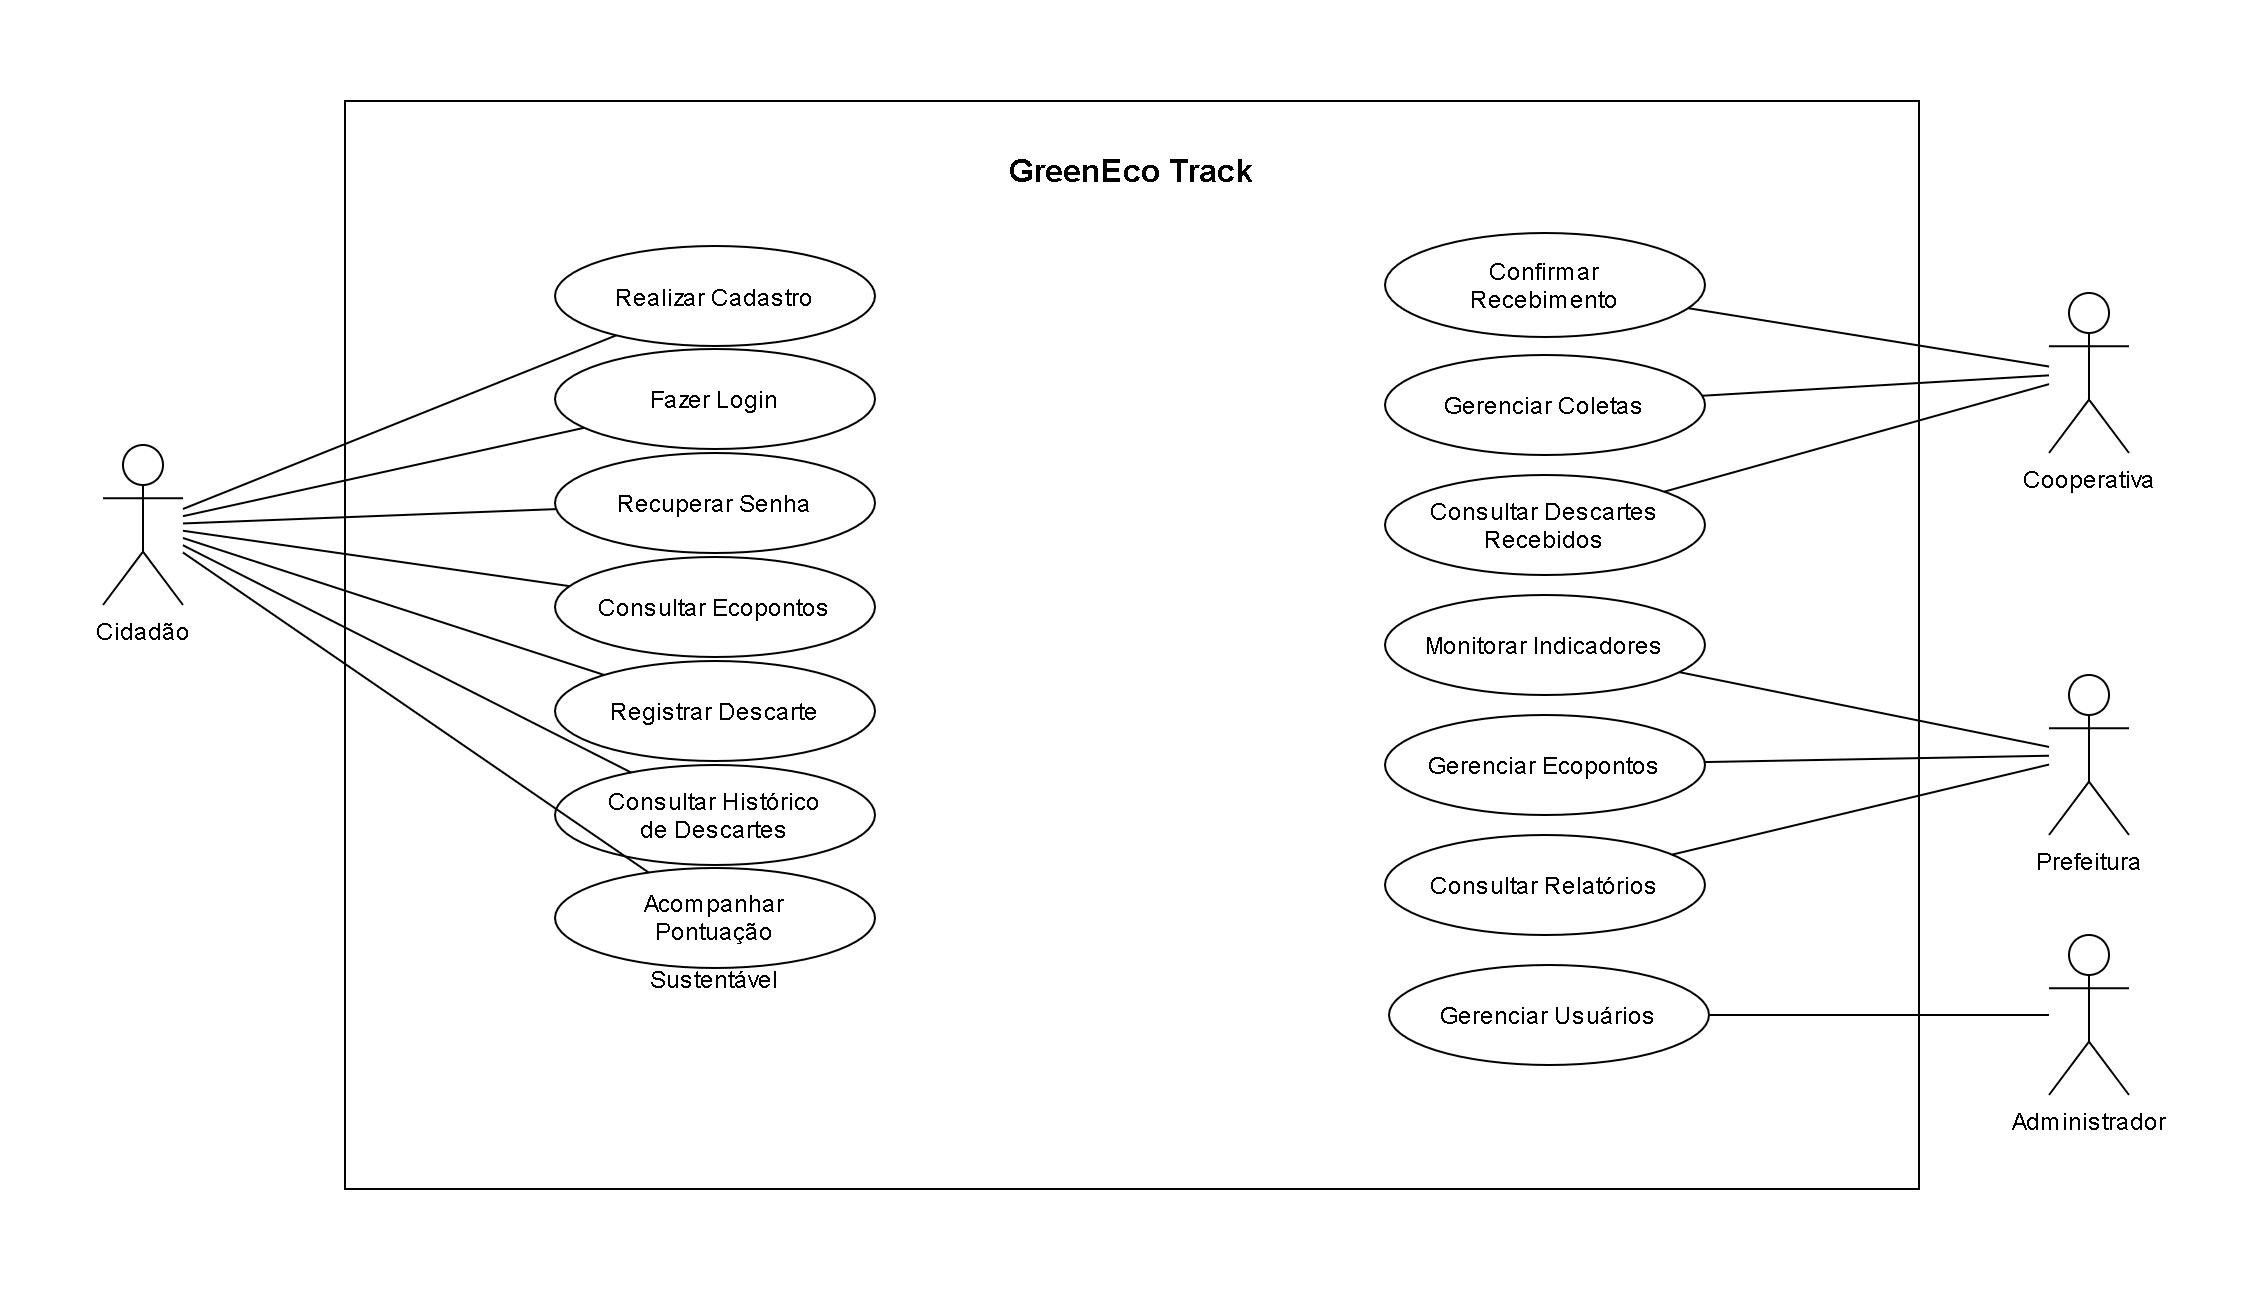

The diagram above was exported from draw.io. Its source (the exported page's mxGraphModel, read from the mxfile embedded in the PNG):
<mxGraphModel dx="1269" dy="1795" grid="0" gridSize="10" guides="1" tooltips="1" connect="1" arrows="1" fold="1" page="1" pageScale="1" pageWidth="827" pageHeight="1169" math="0" shadow="0">
  <root>
    <mxCell id="0" />
    <mxCell id="1" parent="0" />
    <mxCell id="LKC7fWH2kCV840kzNWLZ-163" parent="1" style="rounded=0;whiteSpace=wrap;html=1;labelPosition=center;verticalLabelPosition=middle;align=center;verticalAlign=top;fontStyle=1;fontSize=16;textShadow=0;labelBorderColor=none;labelBackgroundColor=none;" value="&lt;div&gt;&lt;br&gt;&lt;/div&gt;&lt;div&gt;&lt;span style=&quot;background-color: transparent; color: light-dark(rgb(0, 0, 0), rgb(255, 255, 255));&quot;&gt;GreenEco&amp;nbsp;&lt;/span&gt;&lt;span style=&quot;background-color: transparent; color: light-dark(rgb(0, 0, 0), rgb(255, 255, 255));&quot;&gt;Track&lt;/span&gt;&lt;/div&gt;&lt;div&gt;&lt;div&gt;&lt;br&gt;&lt;/div&gt;&lt;/div&gt;" vertex="1">
      <mxGeometry height="544" width="787" x="333" y="-4" as="geometry" />
    </mxCell>
    <mxCell id="LKC7fWH2kCV840kzNWLZ-23" parent="1" style="shape=umlActor;verticalLabelPosition=bottom;verticalAlign=top;html=1;" value="Administrador&lt;div&gt;&lt;br&gt;&lt;/div&gt;" vertex="1">
      <mxGeometry height="80" width="40" x="1185" y="413" as="geometry" />
    </mxCell>
    <mxCell id="LKC7fWH2kCV840kzNWLZ-96" parent="1" style="ellipse;whiteSpace=wrap;html=1;shapeInside=1;" value="&lt;div&gt;Confirmar Recebimento&lt;/div&gt;" vertex="1">
      <mxGeometry height="52" width="160" x="853" y="62" as="geometry" />
    </mxCell>
    <mxCell id="LKC7fWH2kCV840kzNWLZ-131" parent="1" style="shape=umlActor;verticalLabelPosition=bottom;verticalAlign=top;html=1;" value="&lt;div&gt;Cooperativa&lt;/div&gt;" vertex="1">
      <mxGeometry height="80" width="40" x="1185" y="92" as="geometry" />
    </mxCell>
    <mxCell id="LKC7fWH2kCV840kzNWLZ-134" parent="1" style="shape=umlActor;verticalLabelPosition=bottom;verticalAlign=top;html=1;" value="&lt;div&gt;Prefeitura&lt;/div&gt;&lt;div&gt;&lt;br&gt;&lt;/div&gt;" vertex="1">
      <mxGeometry height="80" width="40" x="1185" y="283" as="geometry" />
    </mxCell>
    <mxCell id="LKC7fWH2kCV840kzNWLZ-136" parent="1" style="ellipse;whiteSpace=wrap;html=1;shapeInside=1;" value="&lt;div&gt;Gerenciar Coletas&lt;/div&gt;" vertex="1">
      <mxGeometry height="50" width="160" x="853" y="123" as="geometry" />
    </mxCell>
    <mxCell id="LKC7fWH2kCV840kzNWLZ-137" parent="1" style="ellipse;whiteSpace=wrap;html=1;shapeInside=1;" value="&lt;div&gt;Monitorar Indicadores&lt;/div&gt;" vertex="1">
      <mxGeometry height="50" width="160" x="853" y="243" as="geometry" />
    </mxCell>
    <mxCell id="LKC7fWH2kCV840kzNWLZ-138" parent="1" style="ellipse;whiteSpace=wrap;html=1;shapeInside=1;" value="Consultar Relatórios" vertex="1">
      <mxGeometry height="50" width="160" x="853" y="363" as="geometry" />
    </mxCell>
    <mxCell id="LKC7fWH2kCV840kzNWLZ-142" edge="1" parent="1" source="LKC7fWH2kCV840kzNWLZ-131" style="endArrow=none;html=1;rounded=0;" target="LKC7fWH2kCV840kzNWLZ-96" value="">
      <mxGeometry height="50" relative="1" width="50" as="geometry">
        <mxPoint x="731" y="30.5" as="sourcePoint" />
        <mxPoint x="851" y="33.5" as="targetPoint" />
      </mxGeometry>
    </mxCell>
    <mxCell id="LKC7fWH2kCV840kzNWLZ-144" edge="1" parent="1" source="LKC7fWH2kCV840kzNWLZ-131" style="endArrow=none;html=1;rounded=0;" target="LKC7fWH2kCV840kzNWLZ-136" value="">
      <mxGeometry height="50" relative="1" width="50" as="geometry">
        <mxPoint x="781" y="73" as="sourcePoint" />
        <mxPoint x="873" y="55" as="targetPoint" />
      </mxGeometry>
    </mxCell>
    <mxCell id="LKC7fWH2kCV840kzNWLZ-146" edge="1" parent="1" source="LKC7fWH2kCV840kzNWLZ-134" style="endArrow=none;html=1;rounded=0;" target="LKC7fWH2kCV840kzNWLZ-138" value="">
      <mxGeometry height="50" relative="1" width="50" as="geometry">
        <mxPoint x="754" y="324" as="sourcePoint" />
        <mxPoint x="846" y="306" as="targetPoint" />
      </mxGeometry>
    </mxCell>
    <mxCell id="LKC7fWH2kCV840kzNWLZ-147" edge="1" parent="1" source="LKC7fWH2kCV840kzNWLZ-134" style="endArrow=none;html=1;rounded=0;" target="LKC7fWH2kCV840kzNWLZ-137" value="">
      <mxGeometry height="50" relative="1" width="50" as="geometry">
        <mxPoint x="766" y="302" as="sourcePoint" />
        <mxPoint x="858" y="284" as="targetPoint" />
      </mxGeometry>
    </mxCell>
    <mxCell id="LKC7fWH2kCV840kzNWLZ-3" parent="1" style="ellipse;whiteSpace=wrap;html=1;shapeInside=1;" value="&lt;div&gt;Realizar Cadastro&lt;/div&gt;&lt;div&gt;&lt;br&gt;&lt;/div&gt;" vertex="1">
      <mxGeometry height="50" width="160" x="438" y="68.5" as="geometry" />
    </mxCell>
    <mxCell id="LKC7fWH2kCV840kzNWLZ-71" parent="1" style="shape=umlActor;verticalLabelPosition=bottom;verticalAlign=top;html=1;" value="&lt;div&gt;Cidadão&lt;/div&gt;&lt;div&gt;&lt;br&gt;&lt;/div&gt;" vertex="1">
      <mxGeometry height="80" width="40" x="212" y="168" as="geometry" />
    </mxCell>
    <mxCell id="LKC7fWH2kCV840kzNWLZ-91" parent="1" style="ellipse;whiteSpace=wrap;html=1;shapeInside=1;" value="&lt;div&gt;Fazer Login&lt;/div&gt;&lt;div&gt;&lt;br&gt;&lt;/div&gt;" vertex="1">
      <mxGeometry height="50" width="160" x="438" y="120" as="geometry" />
    </mxCell>
    <mxCell id="LKC7fWH2kCV840kzNWLZ-92" parent="1" style="ellipse;whiteSpace=wrap;html=1;shapeInside=1;" value="Consultar Ecopontos&lt;div&gt;&lt;br&gt;&lt;/div&gt;" vertex="1">
      <mxGeometry height="50" width="160" x="438" y="224" as="geometry" />
    </mxCell>
    <mxCell id="LKC7fWH2kCV840kzNWLZ-95" parent="1" style="ellipse;whiteSpace=wrap;html=1;shapeInside=1;" value="&lt;div&gt;Registrar Descarte&lt;/div&gt;" vertex="1">
      <mxGeometry height="50" width="160" x="438" y="276" as="geometry" />
    </mxCell>
    <mxCell id="LKC7fWH2kCV840kzNWLZ-97" parent="1" style="ellipse;whiteSpace=wrap;html=1;shapeInside=1;" value="&lt;div&gt;Consultar Histórico de Descartes&lt;/div&gt;" vertex="1">
      <mxGeometry height="50" width="160" x="438" y="328" as="geometry" />
    </mxCell>
    <mxCell id="LKC7fWH2kCV840kzNWLZ-124" edge="1" parent="1" source="LKC7fWH2kCV840kzNWLZ-71" style="endArrow=none;html=1;rounded=0;" target="LKC7fWH2kCV840kzNWLZ-3" value="">
      <mxGeometry height="50" relative="1" width="50" as="geometry">
        <mxPoint x="366" y="174" as="sourcePoint" />
        <mxPoint x="416" y="124" as="targetPoint" />
      </mxGeometry>
    </mxCell>
    <mxCell id="LKC7fWH2kCV840kzNWLZ-125" edge="1" parent="1" source="LKC7fWH2kCV840kzNWLZ-71" style="endArrow=none;html=1;rounded=0;" target="LKC7fWH2kCV840kzNWLZ-91" value="">
      <mxGeometry height="50" relative="1" width="50" as="geometry">
        <mxPoint x="376" y="184" as="sourcePoint" />
        <mxPoint x="538" y="91" as="targetPoint" />
      </mxGeometry>
    </mxCell>
    <mxCell id="LKC7fWH2kCV840kzNWLZ-127" edge="1" parent="1" source="LKC7fWH2kCV840kzNWLZ-71" style="endArrow=none;html=1;rounded=0;" target="LKC7fWH2kCV840kzNWLZ-92" value="">
      <mxGeometry height="50" relative="1" width="50" as="geometry">
        <mxPoint x="366" y="181" as="sourcePoint" />
        <mxPoint x="499" y="153" as="targetPoint" />
      </mxGeometry>
    </mxCell>
    <mxCell id="LKC7fWH2kCV840kzNWLZ-128" edge="1" parent="1" source="LKC7fWH2kCV840kzNWLZ-71" style="endArrow=none;html=1;rounded=0;" target="LKC7fWH2kCV840kzNWLZ-95" value="">
      <mxGeometry height="50" relative="1" width="50" as="geometry">
        <mxPoint x="336" y="304" as="sourcePoint" />
        <mxPoint x="469" y="276" as="targetPoint" />
      </mxGeometry>
    </mxCell>
    <mxCell id="LKC7fWH2kCV840kzNWLZ-129" edge="1" parent="1" source="LKC7fWH2kCV840kzNWLZ-71" style="endArrow=none;html=1;rounded=0;" target="LKC7fWH2kCV840kzNWLZ-97" value="">
      <mxGeometry height="50" relative="1" width="50" as="geometry">
        <mxPoint x="306" y="354" as="sourcePoint" />
        <mxPoint x="439" y="326" as="targetPoint" />
      </mxGeometry>
    </mxCell>
    <mxCell id="LKC7fWH2kCV840kzNWLZ-150" parent="1" style="ellipse;whiteSpace=wrap;html=1;shapeInside=1;" value="&lt;div&gt;Recuperar Senha&lt;/div&gt;" vertex="1">
      <mxGeometry height="50" width="160" x="438" y="172" as="geometry" />
    </mxCell>
    <mxCell id="LKC7fWH2kCV840kzNWLZ-151" edge="1" parent="1" source="LKC7fWH2kCV840kzNWLZ-71" style="endArrow=none;html=1;rounded=0;" target="LKC7fWH2kCV840kzNWLZ-150" value="">
      <mxGeometry height="50" relative="1" width="50" as="geometry">
        <mxPoint x="396" y="204" as="sourcePoint" />
        <mxPoint x="446" y="154" as="targetPoint" />
      </mxGeometry>
    </mxCell>
    <mxCell id="LKC7fWH2kCV840kzNWLZ-153" parent="1" style="ellipse;whiteSpace=wrap;html=1;shapeInside=1;" value="&lt;div&gt;Acompanhar Pontuação Sustentável&lt;/div&gt;&lt;div&gt;&lt;br&gt;&lt;/div&gt;" vertex="1">
      <mxGeometry height="50" width="160" x="438" y="379.5" as="geometry" />
    </mxCell>
    <mxCell id="LKC7fWH2kCV840kzNWLZ-154" edge="1" parent="1" source="LKC7fWH2kCV840kzNWLZ-71" style="endArrow=none;html=1;rounded=0;" target="LKC7fWH2kCV840kzNWLZ-153" value="">
      <mxGeometry height="50" relative="1" width="50" as="geometry">
        <mxPoint x="376" y="180" as="sourcePoint" />
        <mxPoint x="511" y="305" as="targetPoint" />
      </mxGeometry>
    </mxCell>
    <mxCell id="LKC7fWH2kCV840kzNWLZ-155" parent="1" style="ellipse;whiteSpace=wrap;html=1;shapeInside=1;" value="Consultar Descartes Recebidos" vertex="1">
      <mxGeometry height="50" width="160" x="853" y="183" as="geometry" />
    </mxCell>
    <mxCell id="LKC7fWH2kCV840kzNWLZ-157" edge="1" parent="1" source="LKC7fWH2kCV840kzNWLZ-131" style="endArrow=none;html=1;rounded=0;" target="LKC7fWH2kCV840kzNWLZ-155" value="">
      <mxGeometry height="50" relative="1" width="50" as="geometry">
        <mxPoint x="781" y="79" as="sourcePoint" />
        <mxPoint x="866" y="89" as="targetPoint" />
      </mxGeometry>
    </mxCell>
    <mxCell id="LKC7fWH2kCV840kzNWLZ-159" parent="1" style="ellipse;whiteSpace=wrap;html=1;shapeInside=1;" value="Gerenciar Ecopontos" vertex="1">
      <mxGeometry height="50" width="160" x="853" y="303" as="geometry" />
    </mxCell>
    <mxCell id="LKC7fWH2kCV840kzNWLZ-160" edge="1" parent="1" source="LKC7fWH2kCV840kzNWLZ-134" style="endArrow=none;html=1;rounded=0;" target="LKC7fWH2kCV840kzNWLZ-159" value="">
      <mxGeometry height="50" relative="1" width="50" as="geometry">
        <mxPoint x="776" y="321" as="sourcePoint" />
        <mxPoint x="863" y="309" as="targetPoint" />
      </mxGeometry>
    </mxCell>
    <mxCell id="LKC7fWH2kCV840kzNWLZ-133" parent="1" style="ellipse;whiteSpace=wrap;html=1;shapeInside=1;" value="Gerenciar Usuários&lt;div&gt;&lt;br&gt;&lt;/div&gt;" vertex="1">
      <mxGeometry height="50" width="160" x="855" y="428" as="geometry" />
    </mxCell>
    <mxCell id="LKC7fWH2kCV840kzNWLZ-148" edge="1" parent="1" source="LKC7fWH2kCV840kzNWLZ-23" style="endArrow=none;html=1;rounded=0;" target="LKC7fWH2kCV840kzNWLZ-133" value="">
      <mxGeometry height="50" relative="1" width="50" as="geometry">
        <mxPoint x="406" y="412" as="sourcePoint" />
        <mxPoint x="493" y="400" as="targetPoint" />
      </mxGeometry>
    </mxCell>
  </root>
</mxGraphModel>